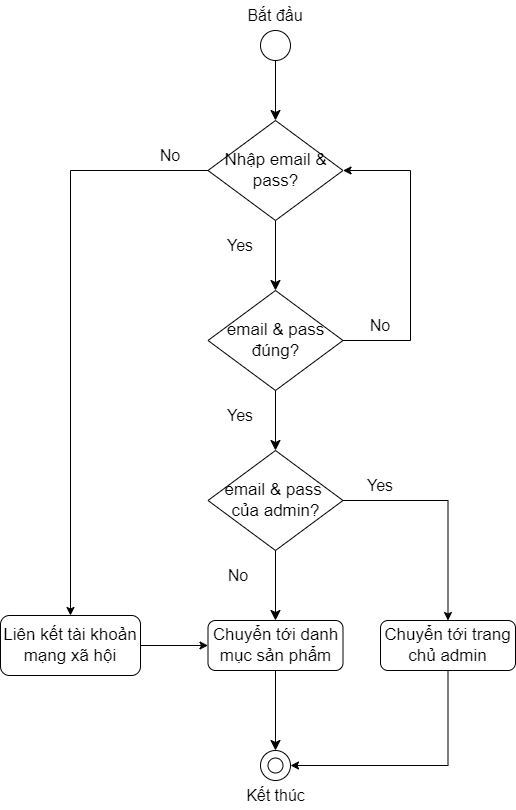

The diagram above was exported from draw.io. Its source (the exported page's mxGraphModel, read from the mxfile embedded in the PNG):
<mxGraphModel dx="880" dy="529" grid="1" gridSize="10" guides="1" tooltips="1" connect="1" arrows="1" fold="1" page="1" pageScale="1" pageWidth="850" pageHeight="1100" math="0" shadow="0">
  <root>
    <mxCell id="0" />
    <mxCell id="1" parent="0" />
    <mxCell id="1Rm9kkuEbLAuOqn8_bpN-11" style="edgeStyle=none;curved=1;rounded=0;orthogonalLoop=1;jettySize=auto;html=1;entryX=0.5;entryY=0;entryDx=0;entryDy=0;fontSize=12;startSize=8;endSize=8;" parent="1" source="1Rm9kkuEbLAuOqn8_bpN-1" target="7BHJWx66VioI8vUkZ-Ql-5" edge="1">
      <mxGeometry relative="1" as="geometry">
        <mxPoint x="335" y="110" as="targetPoint" />
      </mxGeometry>
    </mxCell>
    <mxCell id="1Rm9kkuEbLAuOqn8_bpN-10" style="edgeStyle=none;curved=1;rounded=0;orthogonalLoop=1;jettySize=auto;html=1;fontSize=12;startSize=8;endSize=8;exitX=0.5;exitY=1;exitDx=0;exitDy=0;" parent="1" source="7BHJWx66VioI8vUkZ-Ql-5" target="1Rm9kkuEbLAuOqn8_bpN-7" edge="1">
      <mxGeometry relative="1" as="geometry">
        <mxPoint x="335" y="230" as="sourcePoint" />
      </mxGeometry>
    </mxCell>
    <mxCell id="1Rm9kkuEbLAuOqn8_bpN-9" style="edgeStyle=none;curved=1;rounded=0;orthogonalLoop=1;jettySize=auto;html=1;fontSize=12;startSize=8;endSize=8;entryX=0.5;entryY=0;entryDx=0;entryDy=0;" parent="1" source="1Rm9kkuEbLAuOqn8_bpN-7" target="sG8pD90KA1mN3HEUufmF-1" edge="1">
      <mxGeometry relative="1" as="geometry">
        <mxPoint x="335" y="450" as="targetPoint" />
      </mxGeometry>
    </mxCell>
    <mxCell id="7BHJWx66VioI8vUkZ-Ql-8" style="edgeStyle=orthogonalEdgeStyle;rounded=0;orthogonalLoop=1;jettySize=auto;html=1;entryX=1;entryY=0.5;entryDx=0;entryDy=0;" edge="1" parent="1" source="1Rm9kkuEbLAuOqn8_bpN-7" target="7BHJWx66VioI8vUkZ-Ql-5">
      <mxGeometry relative="1" as="geometry">
        <Array as="points">
          <mxPoint x="470" y="340" />
          <mxPoint x="470" y="170" />
        </Array>
      </mxGeometry>
    </mxCell>
    <mxCell id="1Rm9kkuEbLAuOqn8_bpN-7" value="&lt;span style=&quot;font-size: 17px;&quot;&gt;email &amp;amp; pass đúng?&lt;/span&gt;" style="rhombus;whiteSpace=wrap;html=1;" parent="1" vertex="1">
      <mxGeometry x="267.5" y="290" width="135" height="100" as="geometry" />
    </mxCell>
    <mxCell id="1Rm9kkuEbLAuOqn8_bpN-13" style="edgeStyle=none;curved=1;rounded=0;orthogonalLoop=1;jettySize=auto;html=1;entryX=0.5;entryY=0;entryDx=0;entryDy=0;fontSize=12;startSize=8;endSize=8;exitX=0.5;exitY=1;exitDx=0;exitDy=0;" parent="1" source="sG8pD90KA1mN3HEUufmF-1" target="1Rm9kkuEbLAuOqn8_bpN-12" edge="1">
      <mxGeometry relative="1" as="geometry">
        <mxPoint x="335" y="550" as="sourcePoint" />
      </mxGeometry>
    </mxCell>
    <mxCell id="1Rm9kkuEbLAuOqn8_bpN-16" style="edgeStyle=none;curved=1;rounded=0;orthogonalLoop=1;jettySize=auto;html=1;entryX=0.5;entryY=0;entryDx=0;entryDy=0;fontSize=12;startSize=8;endSize=8;" parent="1" source="1Rm9kkuEbLAuOqn8_bpN-12" target="1Rm9kkuEbLAuOqn8_bpN-15" edge="1">
      <mxGeometry relative="1" as="geometry" />
    </mxCell>
    <mxCell id="1Rm9kkuEbLAuOqn8_bpN-12" value="&lt;font style=&quot;font-size: 17px;&quot;&gt;Chuyển tới danh mục sản phẩm&lt;/font&gt;" style="rounded=1;whiteSpace=wrap;html=1;" parent="1" vertex="1">
      <mxGeometry x="267.5" y="620" width="135" height="50" as="geometry" />
    </mxCell>
    <mxCell id="1Rm9kkuEbLAuOqn8_bpN-19" value="" style="group" parent="1" vertex="1" connectable="0">
      <mxGeometry x="305" width="60" height="60" as="geometry" />
    </mxCell>
    <mxCell id="1Rm9kkuEbLAuOqn8_bpN-1" value="" style="ellipse;whiteSpace=wrap;html=1;aspect=fixed;" parent="1Rm9kkuEbLAuOqn8_bpN-19" vertex="1">
      <mxGeometry x="15" y="30" width="30" height="30" as="geometry" />
    </mxCell>
    <mxCell id="1Rm9kkuEbLAuOqn8_bpN-2" value="Bắt đầu" style="text;html=1;align=center;verticalAlign=middle;whiteSpace=wrap;rounded=0;fontSize=16;" parent="1Rm9kkuEbLAuOqn8_bpN-19" vertex="1">
      <mxGeometry width="60" height="30" as="geometry" />
    </mxCell>
    <mxCell id="1Rm9kkuEbLAuOqn8_bpN-21" value="" style="group" parent="1" vertex="1" connectable="0">
      <mxGeometry x="297.5" y="750" width="75" height="60" as="geometry" />
    </mxCell>
    <mxCell id="1Rm9kkuEbLAuOqn8_bpN-18" value="" style="group" parent="1Rm9kkuEbLAuOqn8_bpN-21" vertex="1" connectable="0">
      <mxGeometry x="22.5" width="30" height="30" as="geometry" />
    </mxCell>
    <mxCell id="1Rm9kkuEbLAuOqn8_bpN-15" value="" style="ellipse;whiteSpace=wrap;html=1;aspect=fixed;" parent="1Rm9kkuEbLAuOqn8_bpN-18" vertex="1">
      <mxGeometry width="30" height="30" as="geometry" />
    </mxCell>
    <mxCell id="1Rm9kkuEbLAuOqn8_bpN-17" value="" style="ellipse;whiteSpace=wrap;html=1;aspect=fixed;" parent="1Rm9kkuEbLAuOqn8_bpN-18" vertex="1">
      <mxGeometry x="7.5" y="7.5" width="15" height="15" as="geometry" />
    </mxCell>
    <mxCell id="1Rm9kkuEbLAuOqn8_bpN-20" value="Kết thúc" style="text;html=1;align=center;verticalAlign=middle;whiteSpace=wrap;rounded=0;fontSize=16;" parent="1Rm9kkuEbLAuOqn8_bpN-21" vertex="1">
      <mxGeometry y="30" width="75" height="30" as="geometry" />
    </mxCell>
    <mxCell id="1Rm9kkuEbLAuOqn8_bpN-22" value="Yes" style="text;html=1;align=center;verticalAlign=middle;whiteSpace=wrap;rounded=0;fontSize=16;" parent="1" vertex="1">
      <mxGeometry x="270" y="400" width="60" height="30" as="geometry" />
    </mxCell>
    <mxCell id="1Rm9kkuEbLAuOqn8_bpN-23" value="No" style="text;html=1;align=center;verticalAlign=middle;whiteSpace=wrap;rounded=0;fontSize=16;" parent="1" vertex="1">
      <mxGeometry x="267.5" y="560" width="60" height="30" as="geometry" />
    </mxCell>
    <mxCell id="lu4fFC1TljMU0oyau_vP-4" value="No" style="text;html=1;align=center;verticalAlign=middle;whiteSpace=wrap;rounded=0;fontSize=16;" parent="1" vertex="1">
      <mxGeometry x="410" y="310" width="60" height="30" as="geometry" />
    </mxCell>
    <mxCell id="sG8pD90KA1mN3HEUufmF-4" style="edgeStyle=orthogonalEdgeStyle;rounded=0;orthogonalLoop=1;jettySize=auto;html=1;" parent="1" source="sG8pD90KA1mN3HEUufmF-1" target="sG8pD90KA1mN3HEUufmF-3" edge="1">
      <mxGeometry relative="1" as="geometry" />
    </mxCell>
    <mxCell id="sG8pD90KA1mN3HEUufmF-1" value="&lt;span style=&quot;font-size: 17px;&quot;&gt;email &amp;amp; pass&amp;nbsp;&lt;/span&gt;&lt;div&gt;&lt;span style=&quot;font-size: 17px;&quot;&gt;của admin?&lt;/span&gt;&lt;/div&gt;" style="rhombus;whiteSpace=wrap;html=1;" parent="1" vertex="1">
      <mxGeometry x="267.5" y="450" width="135" height="100" as="geometry" />
    </mxCell>
    <mxCell id="sG8pD90KA1mN3HEUufmF-2" value="Yes" style="text;html=1;align=center;verticalAlign=middle;whiteSpace=wrap;rounded=0;fontSize=16;" parent="1" vertex="1">
      <mxGeometry x="410" y="470" width="60" height="30" as="geometry" />
    </mxCell>
    <mxCell id="sG8pD90KA1mN3HEUufmF-5" style="edgeStyle=orthogonalEdgeStyle;rounded=0;orthogonalLoop=1;jettySize=auto;html=1;entryX=1;entryY=0.5;entryDx=0;entryDy=0;exitX=0.5;exitY=1;exitDx=0;exitDy=0;" parent="1" source="sG8pD90KA1mN3HEUufmF-3" target="1Rm9kkuEbLAuOqn8_bpN-15" edge="1">
      <mxGeometry relative="1" as="geometry" />
    </mxCell>
    <mxCell id="sG8pD90KA1mN3HEUufmF-3" value="&lt;font style=&quot;font-size: 17px;&quot;&gt;Chuyển tới trang chủ admin&lt;/font&gt;" style="rounded=1;whiteSpace=wrap;html=1;" parent="1" vertex="1">
      <mxGeometry x="440" y="620" width="135" height="50" as="geometry" />
    </mxCell>
    <mxCell id="7BHJWx66VioI8vUkZ-Ql-9" style="edgeStyle=orthogonalEdgeStyle;rounded=0;orthogonalLoop=1;jettySize=auto;html=1;entryX=0.5;entryY=0;entryDx=0;entryDy=0;" edge="1" parent="1" source="7BHJWx66VioI8vUkZ-Ql-5" target="7BHJWx66VioI8vUkZ-Ql-11">
      <mxGeometry relative="1" as="geometry">
        <mxPoint x="160" y="600" as="targetPoint" />
      </mxGeometry>
    </mxCell>
    <mxCell id="7BHJWx66VioI8vUkZ-Ql-5" value="&lt;span style=&quot;font-size: 17px;&quot;&gt;Nhập email &amp;amp; pass?&lt;/span&gt;" style="rhombus;whiteSpace=wrap;html=1;" vertex="1" parent="1">
      <mxGeometry x="267.5" y="120" width="135" height="100" as="geometry" />
    </mxCell>
    <mxCell id="7BHJWx66VioI8vUkZ-Ql-6" value="Yes" style="text;html=1;align=center;verticalAlign=middle;whiteSpace=wrap;rounded=0;fontSize=16;" vertex="1" parent="1">
      <mxGeometry x="270" y="230" width="60" height="30" as="geometry" />
    </mxCell>
    <mxCell id="7BHJWx66VioI8vUkZ-Ql-10" value="No" style="text;html=1;align=center;verticalAlign=middle;whiteSpace=wrap;rounded=0;fontSize=16;" vertex="1" parent="1">
      <mxGeometry x="200" y="140" width="60" height="30" as="geometry" />
    </mxCell>
    <mxCell id="7BHJWx66VioI8vUkZ-Ql-13" style="edgeStyle=orthogonalEdgeStyle;rounded=0;orthogonalLoop=1;jettySize=auto;html=1;entryX=0;entryY=0.5;entryDx=0;entryDy=0;" edge="1" parent="1" source="7BHJWx66VioI8vUkZ-Ql-11" target="1Rm9kkuEbLAuOqn8_bpN-12">
      <mxGeometry relative="1" as="geometry" />
    </mxCell>
    <mxCell id="7BHJWx66VioI8vUkZ-Ql-11" value="&lt;span style=&quot;font-size: 17px;&quot;&gt;Liên kết tài khoản mạng xã hội&lt;/span&gt;" style="rounded=1;whiteSpace=wrap;html=1;" vertex="1" parent="1">
      <mxGeometry x="60" y="615" width="140" height="60" as="geometry" />
    </mxCell>
  </root>
</mxGraphModel>